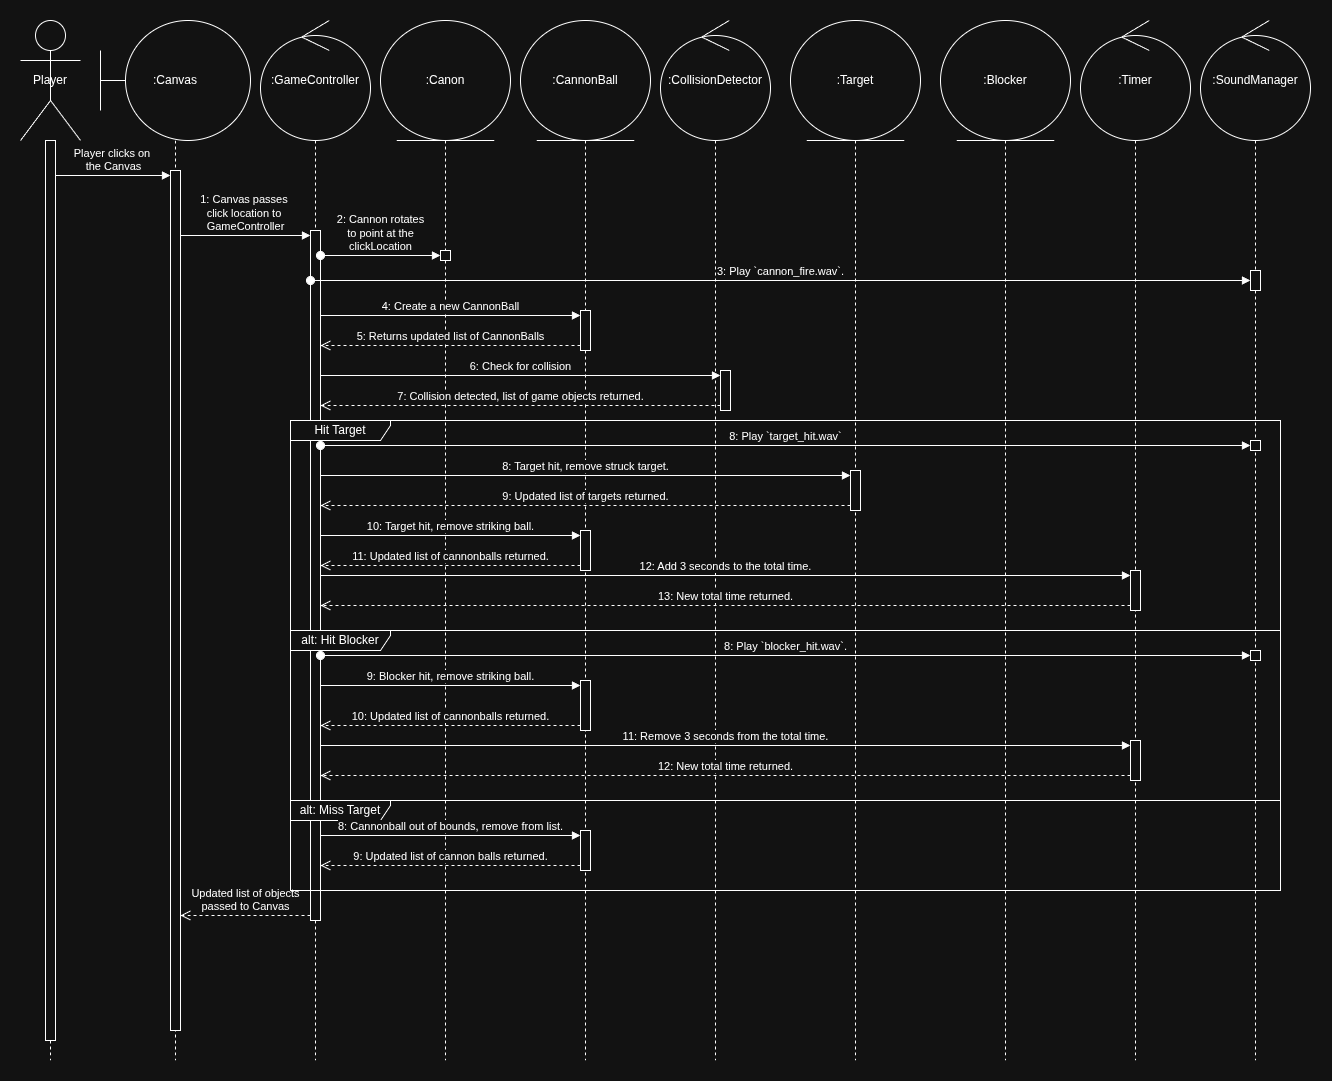

The diagram above was exported from draw.io. Its source (the exported page's mxGraphModel, read from the mxfile embedded in the PNG):
<mxGraphModel dx="1783" dy="1054" grid="1" gridSize="10" guides="1" tooltips="1" connect="1" arrows="1" fold="1" page="0" pageScale="1" pageWidth="1920" pageHeight="1200" math="0" shadow="0">
  <root>
    <mxCell id="0" />
    <mxCell id="1" parent="0" />
    <mxCell id="q0g-cjcf5t098r4L7grX-4" parent="1" style="shape=umlLifeline;perimeter=lifelinePerimeter;whiteSpace=wrap;html=1;container=1;dropTarget=0;collapsible=0;recursiveResize=0;outlineConnect=0;portConstraint=eastwest;newEdgeStyle={&quot;curved&quot;:0,&quot;rounded&quot;:0};participant=umlEntity;size=120;" value=":Target" vertex="1">
      <mxGeometry height="1040" width="130" x="810" as="geometry" />
    </mxCell>
    <mxCell id="q0g-cjcf5t098r4L7grX-8" parent="1" style="shape=umlLifeline;perimeter=lifelinePerimeter;whiteSpace=wrap;html=1;container=1;dropTarget=0;collapsible=0;recursiveResize=0;outlineConnect=0;portConstraint=eastwest;newEdgeStyle={&quot;curved&quot;:0,&quot;rounded&quot;:0};participant=umlBoundary;size=120;align=center;" value=":Canvas" vertex="1">
      <mxGeometry height="1040" width="150" x="120" as="geometry" />
    </mxCell>
    <mxCell id="MQVEfYuJuDoP7klM05_k-17" parent="q0g-cjcf5t098r4L7grX-8" style="html=1;points=[[0,0,0,0,5],[0,1,0,0,-5],[1,0,0,0,5],[1,1,0,0,-5]];perimeter=orthogonalPerimeter;outlineConnect=0;targetShapes=umlLifeline;portConstraint=eastwest;newEdgeStyle={&quot;curved&quot;:0,&quot;rounded&quot;:0};" value="" vertex="1">
      <mxGeometry height="860" width="10" x="70" y="150" as="geometry" />
    </mxCell>
    <mxCell id="q0g-cjcf5t098r4L7grX-9" parent="1" style="shape=umlLifeline;perimeter=lifelinePerimeter;whiteSpace=wrap;html=1;container=1;dropTarget=0;collapsible=0;recursiveResize=0;outlineConnect=0;portConstraint=eastwest;newEdgeStyle={&quot;curved&quot;:0,&quot;rounded&quot;:0};participant=umlControl;size=120;" value=":Timer" vertex="1">
      <mxGeometry height="1040" width="110" x="1100" as="geometry" />
    </mxCell>
    <mxCell id="MQVEfYuJuDoP7klM05_k-57" parent="q0g-cjcf5t098r4L7grX-9" style="html=1;points=[[0,0,0,0,5],[0,1,0,0,-5],[1,0,0,0,5],[1,1,0,0,-5]];perimeter=orthogonalPerimeter;outlineConnect=0;targetShapes=umlLifeline;portConstraint=eastwest;newEdgeStyle={&quot;curved&quot;:0,&quot;rounded&quot;:0};" value="" vertex="1">
      <mxGeometry height="40" width="10" x="50" y="720" as="geometry" />
    </mxCell>
    <mxCell id="q0g-cjcf5t098r4L7grX-10" parent="1" style="shape=umlLifeline;perimeter=lifelinePerimeter;whiteSpace=wrap;html=1;container=1;dropTarget=0;collapsible=0;recursiveResize=0;outlineConnect=0;portConstraint=eastwest;newEdgeStyle={&quot;curved&quot;:0,&quot;rounded&quot;:0};participant=umlControl;size=120;" value=":CollisionDetector" vertex="1">
      <mxGeometry height="1040" width="110" x="680" as="geometry" />
    </mxCell>
    <mxCell id="MQVEfYuJuDoP7klM05_k-34" parent="q0g-cjcf5t098r4L7grX-10" style="html=1;points=[[0,0,0,0,5],[0,1,0,0,-5],[1,0,0,0,5],[1,1,0,0,-5]];perimeter=orthogonalPerimeter;outlineConnect=0;targetShapes=umlLifeline;portConstraint=eastwest;newEdgeStyle={&quot;curved&quot;:0,&quot;rounded&quot;:0};" value="" vertex="1">
      <mxGeometry height="40" width="10" x="60" y="350" as="geometry" />
    </mxCell>
    <mxCell id="q0g-cjcf5t098r4L7grX-11" parent="1" style="shape=umlLifeline;perimeter=lifelinePerimeter;whiteSpace=wrap;html=1;container=1;dropTarget=0;collapsible=0;recursiveResize=0;outlineConnect=0;portConstraint=eastwest;newEdgeStyle={&quot;curved&quot;:0,&quot;rounded&quot;:0};participant=umlControl;size=120;" value=":GameController" vertex="1">
      <mxGeometry height="1040" width="110" x="280" as="geometry" />
    </mxCell>
    <mxCell id="MQVEfYuJuDoP7klM05_k-25" parent="q0g-cjcf5t098r4L7grX-11" style="html=1;points=[[0,0,0,0,5],[0,1,0,0,-5],[1,0,0,0,5],[1,1,0,0,-5]];perimeter=orthogonalPerimeter;outlineConnect=0;targetShapes=umlLifeline;portConstraint=eastwest;newEdgeStyle={&quot;curved&quot;:0,&quot;rounded&quot;:0};" value="" vertex="1">
      <mxGeometry height="690" width="10" x="50" y="210" as="geometry" />
    </mxCell>
    <mxCell id="q0g-cjcf5t098r4L7grX-12" parent="1" style="shape=umlLifeline;perimeter=lifelinePerimeter;whiteSpace=wrap;html=1;container=1;dropTarget=0;collapsible=0;recursiveResize=0;outlineConnect=0;portConstraint=eastwest;newEdgeStyle={&quot;curved&quot;:0,&quot;rounded&quot;:0};participant=umlActor;size=120;" value="Player" vertex="1">
      <mxGeometry height="1040" width="60" x="40" as="geometry" />
    </mxCell>
    <mxCell id="q0g-cjcf5t098r4L7grX-13" parent="q0g-cjcf5t098r4L7grX-12" style="html=1;points=[[0,0,0,0,5],[0,1,0,0,-5],[1,0,0,0,5],[1,1,0,0,-5]];perimeter=orthogonalPerimeter;outlineConnect=0;targetShapes=umlLifeline;portConstraint=eastwest;newEdgeStyle={&quot;curved&quot;:0,&quot;rounded&quot;:0};" value="" vertex="1">
      <mxGeometry height="900" width="10" x="25" y="120" as="geometry" />
    </mxCell>
    <mxCell id="q0g-cjcf5t098r4L7grX-44" parent="1" style="shape=umlLifeline;perimeter=lifelinePerimeter;whiteSpace=wrap;html=1;container=1;dropTarget=0;collapsible=0;recursiveResize=0;outlineConnect=0;portConstraint=eastwest;newEdgeStyle={&quot;curved&quot;:0,&quot;rounded&quot;:0};participant=umlControl;size=120;" value=":SoundManager" vertex="1">
      <mxGeometry height="1040" width="110" x="1220" as="geometry" />
    </mxCell>
    <mxCell id="MQVEfYuJuDoP7klM05_k-44" parent="q0g-cjcf5t098r4L7grX-44" style="html=1;points=[[0,0,0,0,5],[0,1,0,0,-5],[1,0,0,0,5],[1,1,0,0,-5]];perimeter=orthogonalPerimeter;outlineConnect=0;targetShapes=umlLifeline;portConstraint=eastwest;newEdgeStyle={&quot;curved&quot;:0,&quot;rounded&quot;:0};" value="" vertex="1">
      <mxGeometry height="20" width="10" x="50" y="250" as="geometry" />
    </mxCell>
    <mxCell id="MQVEfYuJuDoP7klM05_k-1" parent="1" style="shape=umlLifeline;perimeter=lifelinePerimeter;whiteSpace=wrap;html=1;container=1;dropTarget=0;collapsible=0;recursiveResize=0;outlineConnect=0;portConstraint=eastwest;newEdgeStyle={&quot;curved&quot;:0,&quot;rounded&quot;:0};participant=umlEntity;size=120;" value=":Blocker" vertex="1">
      <mxGeometry height="1040" width="130" x="960" as="geometry" />
    </mxCell>
    <mxCell id="MQVEfYuJuDoP7klM05_k-6" parent="1" style="shape=umlLifeline;perimeter=lifelinePerimeter;whiteSpace=wrap;html=1;container=1;dropTarget=0;collapsible=0;recursiveResize=0;outlineConnect=0;portConstraint=eastwest;newEdgeStyle={&quot;curved&quot;:0,&quot;rounded&quot;:0};participant=umlEntity;size=120;" value=":CannonBall" vertex="1">
      <mxGeometry height="1040" width="130" x="540" as="geometry" />
    </mxCell>
    <mxCell id="MQVEfYuJuDoP7klM05_k-30" parent="MQVEfYuJuDoP7klM05_k-6" style="html=1;points=[[0,0,0,0,5],[0,1,0,0,-5],[1,0,0,0,5],[1,1,0,0,-5]];perimeter=orthogonalPerimeter;outlineConnect=0;targetShapes=umlLifeline;portConstraint=eastwest;newEdgeStyle={&quot;curved&quot;:0,&quot;rounded&quot;:0};" value="" vertex="1">
      <mxGeometry height="40" width="10" x="60" y="290" as="geometry" />
    </mxCell>
    <mxCell id="MQVEfYuJuDoP7klM05_k-11" parent="1" style="shape=umlLifeline;perimeter=lifelinePerimeter;whiteSpace=wrap;html=1;container=1;dropTarget=0;collapsible=0;recursiveResize=0;outlineConnect=0;portConstraint=eastwest;newEdgeStyle={&quot;curved&quot;:0,&quot;rounded&quot;:0};participant=umlEntity;size=120;" value=":Canon" vertex="1">
      <mxGeometry height="1040" width="130" x="400" as="geometry" />
    </mxCell>
    <mxCell id="MQVEfYuJuDoP7klM05_k-28" parent="MQVEfYuJuDoP7klM05_k-11" style="html=1;points=[[0,0,0,0,5],[0,1,0,0,-5],[1,0,0,0,5],[1,1,0,0,-5]];perimeter=orthogonalPerimeter;outlineConnect=0;targetShapes=umlLifeline;portConstraint=eastwest;newEdgeStyle={&quot;curved&quot;:0,&quot;rounded&quot;:0};" value="" vertex="1">
      <mxGeometry height="10" width="10" x="60" y="230" as="geometry" />
    </mxCell>
    <mxCell id="MQVEfYuJuDoP7klM05_k-18" edge="1" parent="1" source="q0g-cjcf5t098r4L7grX-13" style="html=1;verticalAlign=bottom;endArrow=block;curved=0;rounded=0;entryX=0;entryY=0;entryDx=0;entryDy=5;entryPerimeter=0;" target="MQVEfYuJuDoP7klM05_k-17" value="Player clicks on&amp;nbsp;&lt;div&gt;the Canvas&lt;/div&gt;">
      <mxGeometry relative="1" width="80" as="geometry">
        <mxPoint x="100" y="160" as="sourcePoint" />
        <mxPoint x="180" y="160" as="targetPoint" />
      </mxGeometry>
    </mxCell>
    <mxCell id="MQVEfYuJuDoP7klM05_k-26" edge="1" parent="1" source="MQVEfYuJuDoP7klM05_k-17" style="html=1;verticalAlign=bottom;endArrow=block;curved=0;rounded=0;entryX=0;entryY=0;entryDx=0;entryDy=5;" target="MQVEfYuJuDoP7klM05_k-25" value="1: Canvas passes&amp;nbsp;&lt;div&gt;click location to&amp;nbsp;&lt;/div&gt;&lt;div&gt;GameController&lt;/div&gt;">
      <mxGeometry relative="1" as="geometry">
        <mxPoint x="260" y="275" as="sourcePoint" />
      </mxGeometry>
    </mxCell>
    <mxCell id="MQVEfYuJuDoP7klM05_k-27" edge="1" parent="1" source="MQVEfYuJuDoP7klM05_k-25" style="html=1;verticalAlign=bottom;endArrow=open;dashed=1;endSize=8;curved=0;rounded=0;exitX=0;exitY=1;exitDx=0;exitDy=-5;" target="MQVEfYuJuDoP7klM05_k-17" value="Updated list of objects&lt;div&gt;passed to Canvas&lt;/div&gt;">
      <mxGeometry relative="1" as="geometry">
        <mxPoint x="260" y="345" as="targetPoint" />
      </mxGeometry>
    </mxCell>
    <mxCell id="MQVEfYuJuDoP7klM05_k-29" edge="1" parent="1" source="MQVEfYuJuDoP7klM05_k-25" style="html=1;verticalAlign=bottom;startArrow=oval;endArrow=block;startSize=8;curved=0;rounded=0;entryX=0;entryY=0;entryDx=0;entryDy=5;" target="MQVEfYuJuDoP7klM05_k-28" value="2: Cannon rotates&lt;div&gt;to point at the&lt;/div&gt;&lt;div&gt;clickLocation&lt;/div&gt;">
      <mxGeometry relative="1" as="geometry">
        <mxPoint x="390" y="235" as="sourcePoint" />
      </mxGeometry>
    </mxCell>
    <mxCell id="MQVEfYuJuDoP7klM05_k-31" edge="1" parent="1" style="html=1;verticalAlign=bottom;endArrow=block;curved=0;rounded=0;entryX=0;entryY=0;entryDx=0;entryDy=5;" target="MQVEfYuJuDoP7klM05_k-30" value="4: Create a new CannonBall">
      <mxGeometry relative="1" as="geometry">
        <mxPoint x="340" y="295" as="sourcePoint" />
      </mxGeometry>
    </mxCell>
    <mxCell id="MQVEfYuJuDoP7klM05_k-32" edge="1" parent="1" source="MQVEfYuJuDoP7klM05_k-30" style="html=1;verticalAlign=bottom;endArrow=open;dashed=1;endSize=8;curved=0;rounded=0;exitX=0;exitY=1;exitDx=0;exitDy=-5;" value="5: Returns updated list of CannonBalls">
      <mxGeometry relative="1" as="geometry">
        <mxPoint x="340" y="325" as="targetPoint" />
      </mxGeometry>
    </mxCell>
    <mxCell id="MQVEfYuJuDoP7klM05_k-35" edge="1" parent="1" style="html=1;verticalAlign=bottom;endArrow=block;curved=0;rounded=0;entryX=0;entryY=0;entryDx=0;entryDy=5;" target="MQVEfYuJuDoP7klM05_k-34" value="6: Check for collision">
      <mxGeometry relative="1" as="geometry">
        <mxPoint x="340" y="355" as="sourcePoint" />
      </mxGeometry>
    </mxCell>
    <mxCell id="MQVEfYuJuDoP7klM05_k-36" edge="1" parent="1" source="MQVEfYuJuDoP7klM05_k-34" style="html=1;verticalAlign=bottom;endArrow=open;dashed=1;endSize=8;curved=0;rounded=0;exitX=0;exitY=1;exitDx=0;exitDy=-5;" value="7: Collision detected, list of game objects returned.">
      <mxGeometry relative="1" as="geometry">
        <mxPoint x="340" y="385" as="targetPoint" />
      </mxGeometry>
    </mxCell>
    <mxCell id="MQVEfYuJuDoP7klM05_k-37" parent="1" style="shape=umlFrame;whiteSpace=wrap;html=1;pointerEvents=0;width=100;height=20;" value="Hit Target" vertex="1">
      <mxGeometry height="210" width="990" x="310" y="400" as="geometry" />
    </mxCell>
    <mxCell id="MQVEfYuJuDoP7klM05_k-38" parent="1" style="html=1;points=[[0,0,0,0,5],[0,1,0,0,-5],[1,0,0,0,5],[1,1,0,0,-5]];perimeter=orthogonalPerimeter;outlineConnect=0;targetShapes=umlLifeline;portConstraint=eastwest;newEdgeStyle={&quot;curved&quot;:0,&quot;rounded&quot;:0};" value="" vertex="1">
      <mxGeometry height="40" width="10" x="870" y="450" as="geometry" />
    </mxCell>
    <mxCell id="MQVEfYuJuDoP7klM05_k-39" edge="1" parent="1" style="html=1;verticalAlign=bottom;endArrow=block;curved=0;rounded=0;entryX=0;entryY=0;entryDx=0;entryDy=5;" target="MQVEfYuJuDoP7klM05_k-38" value="8: Target hit, remove struck target.">
      <mxGeometry relative="1" as="geometry">
        <mxPoint x="340" y="455" as="sourcePoint" />
      </mxGeometry>
    </mxCell>
    <mxCell id="MQVEfYuJuDoP7klM05_k-40" edge="1" parent="1" source="MQVEfYuJuDoP7klM05_k-38" style="html=1;verticalAlign=bottom;endArrow=open;dashed=1;endSize=8;curved=0;rounded=0;exitX=0;exitY=1;exitDx=0;exitDy=-5;" value="9: Updated list of targets returned.">
      <mxGeometry relative="1" as="geometry">
        <mxPoint x="340" y="485" as="targetPoint" />
      </mxGeometry>
    </mxCell>
    <mxCell id="MQVEfYuJuDoP7klM05_k-41" parent="1" style="html=1;points=[[0,0,0,0,5],[0,1,0,0,-5],[1,0,0,0,5],[1,1,0,0,-5]];perimeter=orthogonalPerimeter;outlineConnect=0;targetShapes=umlLifeline;portConstraint=eastwest;newEdgeStyle={&quot;curved&quot;:0,&quot;rounded&quot;:0};" value="" vertex="1">
      <mxGeometry height="40" width="10" x="600" y="510" as="geometry" />
    </mxCell>
    <mxCell id="MQVEfYuJuDoP7klM05_k-42" edge="1" parent="1" style="html=1;verticalAlign=bottom;endArrow=block;curved=0;rounded=0;entryX=0;entryY=0;entryDx=0;entryDy=5;" target="MQVEfYuJuDoP7klM05_k-41" value="10: Target hit, remove striking ball.">
      <mxGeometry relative="1" as="geometry">
        <mxPoint x="340" y="515" as="sourcePoint" />
      </mxGeometry>
    </mxCell>
    <mxCell id="MQVEfYuJuDoP7klM05_k-43" edge="1" parent="1" source="MQVEfYuJuDoP7klM05_k-41" style="html=1;verticalAlign=bottom;endArrow=open;dashed=1;endSize=8;curved=0;rounded=0;exitX=0;exitY=1;exitDx=0;exitDy=-5;" value="11: Updated list of cannonballs returned.">
      <mxGeometry relative="1" as="geometry">
        <mxPoint x="340" y="545" as="targetPoint" />
      </mxGeometry>
    </mxCell>
    <mxCell id="MQVEfYuJuDoP7klM05_k-45" edge="1" parent="1" style="html=1;verticalAlign=bottom;startArrow=oval;endArrow=block;startSize=8;curved=0;rounded=0;entryX=0;entryY=0;entryDx=0;entryDy=5;" value="3: Play `cannon_fire.wav`.">
      <mxGeometry relative="1" as="geometry">
        <mxPoint x="330" y="260" as="sourcePoint" />
        <mxPoint x="1270" y="260" as="targetPoint" />
      </mxGeometry>
    </mxCell>
    <mxCell id="MQVEfYuJuDoP7klM05_k-46" parent="1" style="html=1;points=[[0,0,0,0,5],[0,1,0,0,-5],[1,0,0,0,5],[1,1,0,0,-5]];perimeter=orthogonalPerimeter;outlineConnect=0;targetShapes=umlLifeline;portConstraint=eastwest;newEdgeStyle={&quot;curved&quot;:0,&quot;rounded&quot;:0};" value="" vertex="1">
      <mxGeometry height="10" width="10" x="1270" y="420" as="geometry" />
    </mxCell>
    <mxCell id="MQVEfYuJuDoP7klM05_k-47" edge="1" parent="1" source="MQVEfYuJuDoP7klM05_k-25" style="html=1;verticalAlign=bottom;startArrow=oval;endArrow=block;startSize=8;curved=0;rounded=0;entryX=0;entryY=0;entryDx=0;entryDy=5;" target="MQVEfYuJuDoP7klM05_k-46" value="8: Play `target_hit.wav`">
      <mxGeometry relative="1" as="geometry">
        <mxPoint x="1200" y="425" as="sourcePoint" />
      </mxGeometry>
    </mxCell>
    <mxCell id="MQVEfYuJuDoP7klM05_k-51" parent="1" style="html=1;points=[[0,0,0,0,5],[0,1,0,0,-5],[1,0,0,0,5],[1,1,0,0,-5]];perimeter=orthogonalPerimeter;outlineConnect=0;targetShapes=umlLifeline;portConstraint=eastwest;newEdgeStyle={&quot;curved&quot;:0,&quot;rounded&quot;:0};" value="" vertex="1">
      <mxGeometry height="40" width="10" x="1150" y="550" as="geometry" />
    </mxCell>
    <mxCell id="MQVEfYuJuDoP7klM05_k-52" edge="1" parent="1" source="MQVEfYuJuDoP7klM05_k-25" style="html=1;verticalAlign=bottom;endArrow=block;curved=0;rounded=0;entryX=0;entryY=0;entryDx=0;entryDy=5;" target="MQVEfYuJuDoP7klM05_k-51" value="12: Add 3 seconds to the total time.">
      <mxGeometry relative="1" as="geometry">
        <mxPoint x="1080" y="555" as="sourcePoint" />
      </mxGeometry>
    </mxCell>
    <mxCell id="MQVEfYuJuDoP7klM05_k-53" edge="1" parent="1" source="MQVEfYuJuDoP7klM05_k-51" style="html=1;verticalAlign=bottom;endArrow=open;dashed=1;endSize=8;curved=0;rounded=0;exitX=0;exitY=1;exitDx=0;exitDy=-5;" target="MQVEfYuJuDoP7klM05_k-25" value="13: New total time returned.">
      <mxGeometry relative="1" as="geometry">
        <mxPoint x="1080" y="625" as="targetPoint" />
      </mxGeometry>
    </mxCell>
    <mxCell id="MQVEfYuJuDoP7klM05_k-54" parent="1" style="shape=umlFrame;whiteSpace=wrap;html=1;pointerEvents=0;width=100;height=20;" value="alt: Hit Blocker" vertex="1">
      <mxGeometry height="170" width="990" x="310" y="610" as="geometry" />
    </mxCell>
    <mxCell id="MQVEfYuJuDoP7klM05_k-55" parent="1" style="html=1;points=[[0,0,0,0,5],[0,1,0,0,-5],[1,0,0,0,5],[1,1,0,0,-5]];perimeter=orthogonalPerimeter;outlineConnect=0;targetShapes=umlLifeline;portConstraint=eastwest;newEdgeStyle={&quot;curved&quot;:0,&quot;rounded&quot;:0};" value="" vertex="1">
      <mxGeometry height="10" width="10" x="1270" y="630" as="geometry" />
    </mxCell>
    <mxCell id="MQVEfYuJuDoP7klM05_k-56" edge="1" parent="1" source="MQVEfYuJuDoP7klM05_k-25" style="html=1;verticalAlign=bottom;startArrow=oval;endArrow=block;startSize=8;curved=0;rounded=0;entryX=0;entryY=0;entryDx=0;entryDy=5;" target="MQVEfYuJuDoP7klM05_k-55" value="8: Play `blocker_hit.wav`.">
      <mxGeometry relative="1" as="geometry">
        <mxPoint x="1200" y="635" as="sourcePoint" />
      </mxGeometry>
    </mxCell>
    <mxCell id="MQVEfYuJuDoP7klM05_k-58" edge="1" parent="1" source="MQVEfYuJuDoP7klM05_k-25" style="html=1;verticalAlign=bottom;endArrow=block;curved=0;rounded=0;entryX=0;entryY=0;entryDx=0;entryDy=5;" target="MQVEfYuJuDoP7klM05_k-57" value="11: Remove 3 seconds from the total time.">
      <mxGeometry relative="1" as="geometry">
        <mxPoint x="1090" y="665" as="sourcePoint" />
      </mxGeometry>
    </mxCell>
    <mxCell id="MQVEfYuJuDoP7klM05_k-59" edge="1" parent="1" source="MQVEfYuJuDoP7klM05_k-57" style="html=1;verticalAlign=bottom;endArrow=open;dashed=1;endSize=8;curved=0;rounded=0;exitX=0;exitY=1;exitDx=0;exitDy=-5;" target="MQVEfYuJuDoP7klM05_k-25" value="12: New total time returned.">
      <mxGeometry relative="1" as="geometry">
        <mxPoint x="1090" y="735" as="targetPoint" />
      </mxGeometry>
    </mxCell>
    <mxCell id="MQVEfYuJuDoP7klM05_k-60" parent="1" style="html=1;points=[[0,0,0,0,5],[0,1,0,0,-5],[1,0,0,0,5],[1,1,0,0,-5]];perimeter=orthogonalPerimeter;outlineConnect=0;targetShapes=umlLifeline;portConstraint=eastwest;newEdgeStyle={&quot;curved&quot;:0,&quot;rounded&quot;:0};" value="" vertex="1">
      <mxGeometry height="50" width="10" x="600" y="660" as="geometry" />
    </mxCell>
    <mxCell id="MQVEfYuJuDoP7klM05_k-61" edge="1" parent="1" source="MQVEfYuJuDoP7klM05_k-25" style="html=1;verticalAlign=bottom;endArrow=block;curved=0;rounded=0;entryX=0;entryY=0;entryDx=0;entryDy=5;" target="MQVEfYuJuDoP7klM05_k-60" value="9: Blocker hit, remove striking ball.">
      <mxGeometry relative="1" as="geometry">
        <mxPoint x="530" y="665" as="sourcePoint" />
      </mxGeometry>
    </mxCell>
    <mxCell id="MQVEfYuJuDoP7klM05_k-62" edge="1" parent="1" source="MQVEfYuJuDoP7klM05_k-60" style="html=1;verticalAlign=bottom;endArrow=open;dashed=1;endSize=8;curved=0;rounded=0;exitX=0;exitY=1;exitDx=0;exitDy=-5;" target="MQVEfYuJuDoP7klM05_k-25" value="10: Updated list of cannonballs returned.">
      <mxGeometry relative="1" as="geometry">
        <mxPoint x="530" y="735" as="targetPoint" />
      </mxGeometry>
    </mxCell>
    <mxCell id="MQVEfYuJuDoP7klM05_k-63" parent="1" style="shape=umlFrame;whiteSpace=wrap;html=1;pointerEvents=0;width=100;height=20;" value="alt: Miss Target" vertex="1">
      <mxGeometry height="90" width="990" x="310" y="780" as="geometry" />
    </mxCell>
    <mxCell id="MQVEfYuJuDoP7klM05_k-64" parent="1" style="html=1;points=[[0,0,0,0,5],[0,1,0,0,-5],[1,0,0,0,5],[1,1,0,0,-5]];perimeter=orthogonalPerimeter;outlineConnect=0;targetShapes=umlLifeline;portConstraint=eastwest;newEdgeStyle={&quot;curved&quot;:0,&quot;rounded&quot;:0};" value="" vertex="1">
      <mxGeometry height="40" width="10" x="600" y="810" as="geometry" />
    </mxCell>
    <mxCell id="MQVEfYuJuDoP7klM05_k-65" edge="1" parent="1" source="MQVEfYuJuDoP7klM05_k-25" style="html=1;verticalAlign=bottom;endArrow=block;curved=0;rounded=0;entryX=0;entryY=0;entryDx=0;entryDy=5;" target="MQVEfYuJuDoP7klM05_k-64" value="8: Cannonball out of bounds, remove from list.">
      <mxGeometry relative="1" as="geometry">
        <mxPoint x="530" y="815" as="sourcePoint" />
      </mxGeometry>
    </mxCell>
    <mxCell id="MQVEfYuJuDoP7klM05_k-66" edge="1" parent="1" source="MQVEfYuJuDoP7klM05_k-64" style="html=1;verticalAlign=bottom;endArrow=open;dashed=1;endSize=8;curved=0;rounded=0;exitX=0;exitY=1;exitDx=0;exitDy=-5;" target="MQVEfYuJuDoP7klM05_k-25" value="9: Updated list of cannon balls returned.">
      <mxGeometry relative="1" as="geometry">
        <mxPoint x="530" y="885" as="targetPoint" />
      </mxGeometry>
    </mxCell>
  </root>
</mxGraphModel>